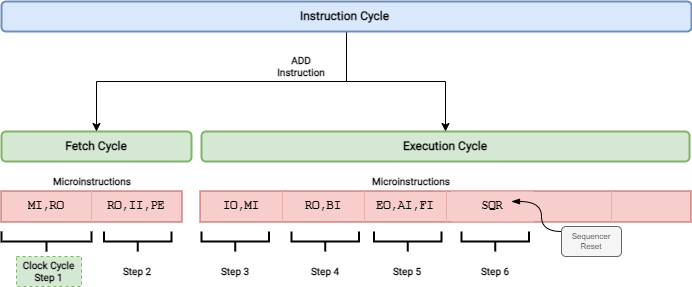

The diagram above was exported from draw.io. Its source (the exported page's mxGraphModel, read from the mxfile embedded in the PNG):
<mxGraphModel dx="1434" dy="764" grid="1" gridSize="10" guides="1" tooltips="1" connect="1" arrows="1" fold="1" page="1" pageScale="1" pageWidth="1169" pageHeight="827" math="0" shadow="0">
  <root>
    <mxCell id="WIyWlLk6GJQsqaUBKTNV-0" />
    <mxCell id="WIyWlLk6GJQsqaUBKTNV-1" parent="WIyWlLk6GJQsqaUBKTNV-0" />
    <mxCell id="DF6WR-xqJk48fCJWVAxV-25" value="" style="group" parent="WIyWlLk6GJQsqaUBKTNV-1" connectable="0" vertex="1">
      <mxGeometry x="250" y="250" width="690" height="285" as="geometry" />
    </mxCell>
    <mxCell id="DF6WR-xqJk48fCJWVAxV-23" value="" style="group" parent="DF6WR-xqJk48fCJWVAxV-25" connectable="0" vertex="1">
      <mxGeometry y="165" width="689" height="120" as="geometry" />
    </mxCell>
    <mxCell id="sRLbifHg9Sx-UOrEz7HH-13" value="" style="shape=table;html=1;whiteSpace=wrap;startSize=0;container=1;collapsible=0;childLayout=tableLayout;fontFamily=Roboto;fontSource=https%3A%2F%2Ffonts.googleapis.com%2Fcss%3Ffamily%3DRoboto;fontSize=12;strokeWidth=2;fillColor=#f8cecc;strokeColor=#b85450;" parent="DF6WR-xqJk48fCJWVAxV-23" vertex="1">
      <mxGeometry y="25" width="180" height="30" as="geometry" />
    </mxCell>
    <mxCell id="sRLbifHg9Sx-UOrEz7HH-14" value="" style="shape=tableRow;horizontal=0;startSize=0;swimlaneHead=0;swimlaneBody=0;top=0;left=0;bottom=0;right=0;collapsible=0;dropTarget=0;fillColor=none;points=[[0,0.5],[1,0.5]];portConstraint=eastwest;fontFamily=Roboto;fontSource=https%3A%2F%2Ffonts.googleapis.com%2Fcss%3Ffamily%3DRoboto;fontSize=14;strokeWidth=2;" parent="sRLbifHg9Sx-UOrEz7HH-13" vertex="1">
      <mxGeometry width="180" height="30" as="geometry" />
    </mxCell>
    <mxCell id="sRLbifHg9Sx-UOrEz7HH-15" value="MI,RO" style="shape=partialRectangle;html=1;whiteSpace=wrap;connectable=0;fillColor=#f8cecc;top=0;left=0;bottom=0;right=0;overflow=hidden;fontFamily=Courier New;fontSize=12;strokeWidth=2;fontStyle=1;strokeColor=#b85450;" parent="sRLbifHg9Sx-UOrEz7HH-14" vertex="1">
      <mxGeometry width="90" height="30" as="geometry">
        <mxRectangle width="90" height="30" as="alternateBounds" />
      </mxGeometry>
    </mxCell>
    <mxCell id="sRLbifHg9Sx-UOrEz7HH-16" value="RO,II,PE" style="shape=partialRectangle;html=1;whiteSpace=wrap;connectable=0;fillColor=#f8cecc;top=0;left=0;bottom=0;right=0;overflow=hidden;fontFamily=Courier New;fontSize=12;strokeWidth=2;fontStyle=1;strokeColor=#b85450;" parent="sRLbifHg9Sx-UOrEz7HH-14" vertex="1">
      <mxGeometry x="90" width="90" height="30" as="geometry">
        <mxRectangle width="90" height="30" as="alternateBounds" />
      </mxGeometry>
    </mxCell>
    <mxCell id="sRLbifHg9Sx-UOrEz7HH-26" value="" style="shape=table;html=1;whiteSpace=wrap;startSize=0;container=1;collapsible=0;childLayout=tableLayout;fontFamily=Courier New;fontSize=12;strokeWidth=2;fillColor=#f8cecc;strokeColor=#b85450;fontStyle=1" parent="DF6WR-xqJk48fCJWVAxV-23" vertex="1">
      <mxGeometry x="199" y="25" width="490" height="30" as="geometry" />
    </mxCell>
    <mxCell id="sRLbifHg9Sx-UOrEz7HH-27" value="" style="shape=tableRow;horizontal=0;startSize=0;swimlaneHead=0;swimlaneBody=0;top=0;left=0;bottom=0;right=0;collapsible=0;dropTarget=0;fillColor=none;points=[[0,0.5],[1,0.5]];portConstraint=eastwest;fontFamily=Roboto;fontSource=https%3A%2F%2Ffonts.googleapis.com%2Fcss%3Ffamily%3DRoboto;fontSize=14;strokeWidth=2;" parent="sRLbifHg9Sx-UOrEz7HH-26" vertex="1">
      <mxGeometry width="490" height="30" as="geometry" />
    </mxCell>
    <mxCell id="sRLbifHg9Sx-UOrEz7HH-28" value="IO,MI" style="shape=partialRectangle;html=1;whiteSpace=wrap;connectable=0;fillColor=#f8cecc;top=0;left=0;bottom=0;right=0;overflow=hidden;fontFamily=Courier New;fontSize=12;strokeWidth=2;strokeColor=#b85450;fontStyle=1;perimeterSpacing=2;" parent="sRLbifHg9Sx-UOrEz7HH-27" vertex="1">
      <mxGeometry width="82" height="30" as="geometry">
        <mxRectangle width="82" height="30" as="alternateBounds" />
      </mxGeometry>
    </mxCell>
    <mxCell id="sRLbifHg9Sx-UOrEz7HH-29" value="RO,BI" style="shape=partialRectangle;html=1;whiteSpace=wrap;connectable=0;fillColor=#f8cecc;top=0;left=0;bottom=0;right=0;overflow=hidden;fontFamily=Courier New;fontSize=12;strokeWidth=1;strokeColor=#b85450;fontStyle=1" parent="sRLbifHg9Sx-UOrEz7HH-27" vertex="1">
      <mxGeometry x="82" width="82" height="30" as="geometry">
        <mxRectangle width="82" height="30" as="alternateBounds" />
      </mxGeometry>
    </mxCell>
    <mxCell id="sRLbifHg9Sx-UOrEz7HH-30" value="EO,AI,FI" style="shape=partialRectangle;html=1;whiteSpace=wrap;connectable=0;fillColor=#f8cecc;top=0;left=0;bottom=0;right=0;overflow=hidden;fontFamily=Courier New;fontSize=12;strokeWidth=1;strokeColor=#b85450;fontStyle=1" parent="sRLbifHg9Sx-UOrEz7HH-27" vertex="1">
      <mxGeometry x="164" width="82" height="30" as="geometry">
        <mxRectangle width="82" height="30" as="alternateBounds" />
      </mxGeometry>
    </mxCell>
    <mxCell id="sRLbifHg9Sx-UOrEz7HH-31" style="shape=partialRectangle;html=1;whiteSpace=wrap;connectable=0;fillColor=#f8cecc;top=0;left=0;bottom=0;right=0;overflow=hidden;fontFamily=Roboto;fontSource=https%3A%2F%2Ffonts.googleapis.com%2Fcss%3Ffamily%3DRoboto;fontSize=12;strokeWidth=2;strokeColor=#b85450;fontStyle=1" parent="sRLbifHg9Sx-UOrEz7HH-27" vertex="1">
      <mxGeometry x="246" width="81" height="30" as="geometry">
        <mxRectangle width="81" height="30" as="alternateBounds" />
      </mxGeometry>
    </mxCell>
    <mxCell id="sRLbifHg9Sx-UOrEz7HH-32" style="shape=partialRectangle;html=1;whiteSpace=wrap;connectable=0;fillColor=#f8cecc;top=0;left=0;bottom=0;right=0;overflow=hidden;fontFamily=Roboto;fontSource=https%3A%2F%2Ffonts.googleapis.com%2Fcss%3Ffamily%3DRoboto;fontSize=12;strokeWidth=2;dashed=1;strokeColor=#b85450;fontStyle=1" parent="sRLbifHg9Sx-UOrEz7HH-27" vertex="1">
      <mxGeometry x="327" width="84" height="30" as="geometry">
        <mxRectangle width="84" height="30" as="alternateBounds" />
      </mxGeometry>
    </mxCell>
    <mxCell id="sRLbifHg9Sx-UOrEz7HH-33" style="shape=partialRectangle;html=1;whiteSpace=wrap;connectable=0;fillColor=#f8cecc;top=0;left=0;bottom=0;right=0;overflow=hidden;fontFamily=Roboto;fontSource=https%3A%2F%2Ffonts.googleapis.com%2Fcss%3Ffamily%3DRoboto;fontSize=12;strokeWidth=2;dashed=1;strokeColor=#b85450;fontStyle=1" parent="sRLbifHg9Sx-UOrEz7HH-27" vertex="1">
      <mxGeometry x="411" width="79" height="30" as="geometry">
        <mxRectangle width="79" height="30" as="alternateBounds" />
      </mxGeometry>
    </mxCell>
    <mxCell id="sRLbifHg9Sx-UOrEz7HH-34" value="Microinstructions" style="text;html=1;strokeColor=none;fillColor=none;align=center;verticalAlign=middle;whiteSpace=wrap;rounded=0;dashed=1;fontFamily=Roboto;fontSize=10;fontSource=https%3A%2F%2Ffonts.googleapis.com%2Fcss%3Ffamily%3DRoboto;fontStyle=1" parent="DF6WR-xqJk48fCJWVAxV-23" vertex="1">
      <mxGeometry x="61" width="60" height="30" as="geometry" />
    </mxCell>
    <mxCell id="sRLbifHg9Sx-UOrEz7HH-35" value="Microinstructions" style="text;html=1;strokeColor=none;fillColor=none;align=center;verticalAlign=middle;whiteSpace=wrap;rounded=0;dashed=1;fontFamily=Roboto;fontSize=10;fontSource=https%3A%2F%2Ffonts.googleapis.com%2Fcss%3Ffamily%3DRoboto;fontStyle=1" parent="DF6WR-xqJk48fCJWVAxV-23" vertex="1">
      <mxGeometry x="380" width="60" height="30" as="geometry" />
    </mxCell>
    <mxCell id="4-AzFSsjEkL2fiqIRrvw-2" value="" style="strokeWidth=2;html=1;shape=mxgraph.flowchart.annotation_2;align=left;labelPosition=right;pointerEvents=1;rotation=-90;" parent="DF6WR-xqJk48fCJWVAxV-23" vertex="1">
      <mxGeometry x="35" y="30" width="20" height="90" as="geometry" />
    </mxCell>
    <mxCell id="4-AzFSsjEkL2fiqIRrvw-3" value="Clock Cycle&lt;br&gt;Step 1" style="text;html=1;strokeColor=#82b366;fillColor=#d5e8d4;align=center;verticalAlign=middle;whiteSpace=wrap;rounded=0;dashed=1;fontFamily=Roboto;fontSize=10;fontSource=https%3A%2F%2Ffonts.googleapis.com%2Fcss%3Ffamily%3DRoboto;fontStyle=1" parent="DF6WR-xqJk48fCJWVAxV-23" vertex="1">
      <mxGeometry x="15" y="90" width="65" height="30" as="geometry" />
    </mxCell>
    <mxCell id="DF6WR-xqJk48fCJWVAxV-0" value="SQR" style="shape=partialRectangle;html=1;whiteSpace=wrap;connectable=0;fillColor=#f8cecc;top=0;left=0;bottom=0;right=0;overflow=hidden;fontFamily=Courier New;fontSize=12;strokeWidth=1;strokeColor=#b85450;fontStyle=1;labelBackgroundColor=none;" parent="DF6WR-xqJk48fCJWVAxV-23" vertex="1">
      <mxGeometry x="450" y="25" width="82" height="30" as="geometry">
        <mxRectangle width="82" height="30" as="alternateBounds" />
      </mxGeometry>
    </mxCell>
    <mxCell id="DF6WR-xqJk48fCJWVAxV-6" value="" style="group;fontStyle=1" parent="DF6WR-xqJk48fCJWVAxV-23" connectable="0" vertex="1">
      <mxGeometry x="102.5" y="65" width="67.5" height="55" as="geometry" />
    </mxCell>
    <mxCell id="DF6WR-xqJk48fCJWVAxV-1" value="" style="strokeWidth=2;html=1;shape=mxgraph.flowchart.annotation_2;align=left;labelPosition=right;pointerEvents=1;rotation=-90;" parent="DF6WR-xqJk48fCJWVAxV-6" vertex="1">
      <mxGeometry x="23.75" y="-23.75" width="20" height="67.5" as="geometry" />
    </mxCell>
    <mxCell id="DF6WR-xqJk48fCJWVAxV-5" value="Step 2" style="text;html=1;strokeColor=none;fillColor=none;align=center;verticalAlign=middle;whiteSpace=wrap;rounded=0;dashed=1;fontFamily=Roboto;fontSize=10;fontSource=https%3A%2F%2Ffonts.googleapis.com%2Fcss%3Ffamily%3DRoboto;fontStyle=1" parent="DF6WR-xqJk48fCJWVAxV-6" vertex="1">
      <mxGeometry x="3.75" y="25" width="60" height="30" as="geometry" />
    </mxCell>
    <mxCell id="DF6WR-xqJk48fCJWVAxV-7" value="" style="group" parent="DF6WR-xqJk48fCJWVAxV-23" connectable="0" vertex="1">
      <mxGeometry x="200" y="65" width="67.5" height="55" as="geometry" />
    </mxCell>
    <mxCell id="DF6WR-xqJk48fCJWVAxV-8" value="" style="strokeWidth=2;html=1;shape=mxgraph.flowchart.annotation_2;align=left;labelPosition=right;pointerEvents=1;rotation=-90;" parent="DF6WR-xqJk48fCJWVAxV-7" vertex="1">
      <mxGeometry x="23.75" y="-23.75" width="20" height="67.5" as="geometry" />
    </mxCell>
    <mxCell id="DF6WR-xqJk48fCJWVAxV-9" value="Step 3" style="text;html=1;strokeColor=none;fillColor=none;align=center;verticalAlign=middle;whiteSpace=wrap;rounded=0;dashed=1;fontFamily=Roboto;fontSize=10;fontSource=https%3A%2F%2Ffonts.googleapis.com%2Fcss%3Ffamily%3DRoboto;fontStyle=1" parent="DF6WR-xqJk48fCJWVAxV-7" vertex="1">
      <mxGeometry x="3.75" y="25" width="60" height="30" as="geometry" />
    </mxCell>
    <mxCell id="DF6WR-xqJk48fCJWVAxV-10" value="" style="group" parent="DF6WR-xqJk48fCJWVAxV-23" connectable="0" vertex="1">
      <mxGeometry x="290" y="65" width="67.5" height="55" as="geometry" />
    </mxCell>
    <mxCell id="DF6WR-xqJk48fCJWVAxV-11" value="" style="strokeWidth=2;html=1;shape=mxgraph.flowchart.annotation_2;align=left;labelPosition=right;pointerEvents=1;rotation=-90;" parent="DF6WR-xqJk48fCJWVAxV-10" vertex="1">
      <mxGeometry x="23.75" y="-23.75" width="20" height="67.5" as="geometry" />
    </mxCell>
    <mxCell id="DF6WR-xqJk48fCJWVAxV-12" value="Step 4" style="text;html=1;strokeColor=none;fillColor=none;align=center;verticalAlign=middle;whiteSpace=wrap;rounded=0;dashed=1;fontFamily=Roboto;fontSize=10;fontSource=https%3A%2F%2Ffonts.googleapis.com%2Fcss%3Ffamily%3DRoboto;fontStyle=1" parent="DF6WR-xqJk48fCJWVAxV-10" vertex="1">
      <mxGeometry x="3.75" y="25" width="60" height="30" as="geometry" />
    </mxCell>
    <mxCell id="DF6WR-xqJk48fCJWVAxV-13" value="" style="group" parent="DF6WR-xqJk48fCJWVAxV-23" connectable="0" vertex="1">
      <mxGeometry x="372.5" y="65" width="67.5" height="55" as="geometry" />
    </mxCell>
    <mxCell id="DF6WR-xqJk48fCJWVAxV-14" value="" style="strokeWidth=2;html=1;shape=mxgraph.flowchart.annotation_2;align=left;labelPosition=right;pointerEvents=1;rotation=-90;" parent="DF6WR-xqJk48fCJWVAxV-13" vertex="1">
      <mxGeometry x="23.75" y="-23.75" width="20" height="67.5" as="geometry" />
    </mxCell>
    <mxCell id="DF6WR-xqJk48fCJWVAxV-15" value="Step 5" style="text;html=1;strokeColor=none;fillColor=none;align=center;verticalAlign=middle;whiteSpace=wrap;rounded=0;dashed=1;fontFamily=Roboto;fontSize=10;fontSource=https%3A%2F%2Ffonts.googleapis.com%2Fcss%3Ffamily%3DRoboto;fontStyle=1" parent="DF6WR-xqJk48fCJWVAxV-13" vertex="1">
      <mxGeometry x="3.75" y="25" width="60" height="30" as="geometry" />
    </mxCell>
    <mxCell id="DF6WR-xqJk48fCJWVAxV-17" value="" style="group" parent="DF6WR-xqJk48fCJWVAxV-23" connectable="0" vertex="1">
      <mxGeometry x="460" y="65" width="67.5" height="55" as="geometry" />
    </mxCell>
    <mxCell id="DF6WR-xqJk48fCJWVAxV-18" value="" style="strokeWidth=2;html=1;shape=mxgraph.flowchart.annotation_2;align=left;labelPosition=right;pointerEvents=1;rotation=-90;" parent="DF6WR-xqJk48fCJWVAxV-17" vertex="1">
      <mxGeometry x="23.75" y="-23.75" width="20" height="67.5" as="geometry" />
    </mxCell>
    <mxCell id="DF6WR-xqJk48fCJWVAxV-19" value="Step 6" style="text;html=1;strokeColor=none;fillColor=none;align=center;verticalAlign=middle;whiteSpace=wrap;rounded=0;dashed=1;fontFamily=Roboto;fontSize=10;fontSource=https%3A%2F%2Ffonts.googleapis.com%2Fcss%3Ffamily%3DRoboto;fontStyle=1" parent="DF6WR-xqJk48fCJWVAxV-17" vertex="1">
      <mxGeometry x="3.75" y="25" width="60" height="30" as="geometry" />
    </mxCell>
    <mxCell id="DF6WR-xqJk48fCJWVAxV-21" style="edgeStyle=orthogonalEdgeStyle;rounded=0;orthogonalLoop=1;jettySize=auto;html=1;fontSize=8;curved=1;endArrow=blockThin;endFill=1;" parent="DF6WR-xqJk48fCJWVAxV-23" source="DF6WR-xqJk48fCJWVAxV-20" edge="1">
      <mxGeometry relative="1" as="geometry">
        <mxPoint x="510" y="35" as="targetPoint" />
        <Array as="points">
          <mxPoint x="540" y="65" />
          <mxPoint x="540" y="35" />
        </Array>
      </mxGeometry>
    </mxCell>
    <mxCell id="DF6WR-xqJk48fCJWVAxV-20" value="Sequencer Reset" style="text;html=1;strokeColor=#666666;fillColor=#f5f5f5;align=center;verticalAlign=middle;whiteSpace=wrap;rounded=1;fontSize=8;fontColor=#333333;" parent="DF6WR-xqJk48fCJWVAxV-23" vertex="1">
      <mxGeometry x="560" y="60" width="60" height="30" as="geometry" />
    </mxCell>
    <mxCell id="DF6WR-xqJk48fCJWVAxV-24" value="" style="group" parent="DF6WR-xqJk48fCJWVAxV-25" connectable="0" vertex="1">
      <mxGeometry width="690" height="160" as="geometry" />
    </mxCell>
    <mxCell id="sRLbifHg9Sx-UOrEz7HH-0" value="Fetch Cycle" style="rounded=1;whiteSpace=wrap;html=1;fontFamily=Roboto;fontSource=https%3A%2F%2Ffonts.googleapis.com%2Fcss%3Ffamily%3DRoboto;fontStyle=1;fillColor=#d5e8d4;strokeColor=#82b366;strokeWidth=2;" parent="DF6WR-xqJk48fCJWVAxV-24" vertex="1">
      <mxGeometry y="130" width="190" height="30" as="geometry" />
    </mxCell>
    <mxCell id="sRLbifHg9Sx-UOrEz7HH-1" value="Execution Cycle" style="rounded=1;whiteSpace=wrap;html=1;fontFamily=Roboto;fontSource=https%3A%2F%2Ffonts.googleapis.com%2Fcss%3Ffamily%3DRoboto;fontStyle=1;fillColor=#d5e8d4;strokeColor=#82b366;strokeWidth=2;labelBackgroundColor=none;fontColor=default;" parent="DF6WR-xqJk48fCJWVAxV-24" vertex="1">
      <mxGeometry x="200" y="130" width="488" height="30" as="geometry" />
    </mxCell>
    <mxCell id="sRLbifHg9Sx-UOrEz7HH-9" value="" style="edgeStyle=orthogonalEdgeStyle;rounded=0;orthogonalLoop=1;jettySize=auto;html=1;fontFamily=Roboto;fontSource=https%3A%2F%2Ffonts.googleapis.com%2Fcss%3Ffamily%3DRoboto;fontSize=14;entryX=0.5;entryY=0;entryDx=0;entryDy=0;" parent="DF6WR-xqJk48fCJWVAxV-24" source="sRLbifHg9Sx-UOrEz7HH-8" target="sRLbifHg9Sx-UOrEz7HH-0" edge="1">
      <mxGeometry relative="1" as="geometry" />
    </mxCell>
    <mxCell id="sRLbifHg9Sx-UOrEz7HH-10" value="" style="edgeStyle=orthogonalEdgeStyle;rounded=0;orthogonalLoop=1;jettySize=auto;html=1;fontFamily=Roboto;fontSource=https%3A%2F%2Ffonts.googleapis.com%2Fcss%3Ffamily%3DRoboto;fontSize=14;" parent="DF6WR-xqJk48fCJWVAxV-24" source="sRLbifHg9Sx-UOrEz7HH-8" target="sRLbifHg9Sx-UOrEz7HH-1" edge="1">
      <mxGeometry relative="1" as="geometry" />
    </mxCell>
    <mxCell id="sRLbifHg9Sx-UOrEz7HH-8" value="Instruction Cycle&amp;nbsp;" style="rounded=1;whiteSpace=wrap;html=1;fontFamily=Roboto;fontSource=https%3A%2F%2Ffonts.googleapis.com%2Fcss%3Ffamily%3DRoboto;fontStyle=1;fillColor=#dae8fc;strokeColor=#6c8ebf;strokeWidth=2;" parent="DF6WR-xqJk48fCJWVAxV-24" vertex="1">
      <mxGeometry width="690" height="30" as="geometry" />
    </mxCell>
    <mxCell id="sRLbifHg9Sx-UOrEz7HH-36" value="ADD Instruction" style="text;html=1;strokeColor=none;fillColor=none;align=center;verticalAlign=middle;whiteSpace=wrap;rounded=0;dashed=1;fontFamily=Roboto;fontSize=10;fontSource=https%3A%2F%2Ffonts.googleapis.com%2Fcss%3Ffamily%3DRoboto;fontStyle=1" parent="DF6WR-xqJk48fCJWVAxV-24" vertex="1">
      <mxGeometry x="270" y="50" width="60" height="30" as="geometry" />
    </mxCell>
  </root>
</mxGraphModel>